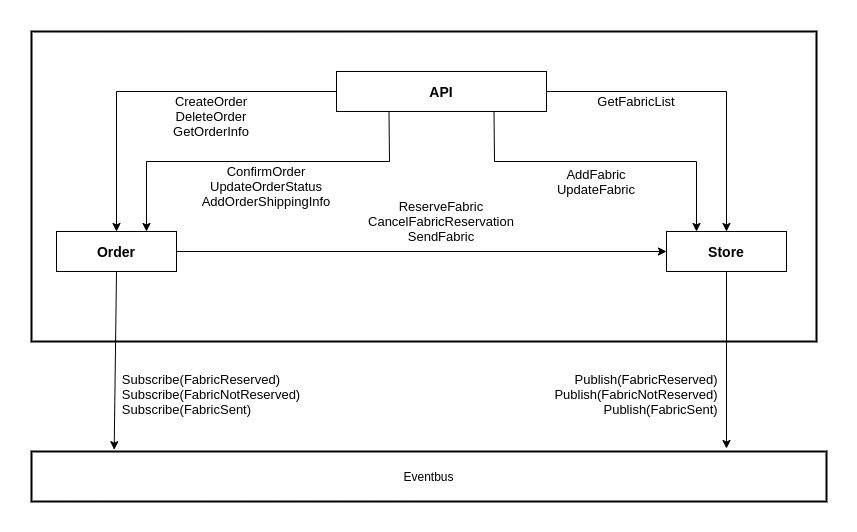

The diagram above was exported from draw.io. Its source (the exported page's mxGraphModel, read from the mxfile embedded in the PNG):
<mxGraphModel dx="986" dy="584" grid="1" gridSize="10" guides="1" tooltips="1" connect="1" arrows="1" fold="1" page="1" pageScale="1" pageWidth="850" pageHeight="1100" math="0" shadow="0">
  <root>
    <mxCell id="0" />
    <mxCell id="1" parent="0" />
    <mxCell id="Xu4H8d8Jr3BXuPi6uPjH-1" value="" style="rounded=0;whiteSpace=wrap;html=1;strokeWidth=2;fillColor=#FFFFFF;" vertex="1" parent="1">
      <mxGeometry x="125" y="590" width="785" height="310" as="geometry" />
    </mxCell>
    <mxCell id="Xu4H8d8Jr3BXuPi6uPjH-2" value="&lt;b&gt;&lt;font style=&quot;font-size: 14px&quot;&gt;API&lt;/font&gt;&lt;/b&gt;" style="rounded=0;whiteSpace=wrap;html=1;" vertex="1" parent="1">
      <mxGeometry x="430" y="630" width="210" height="40" as="geometry" />
    </mxCell>
    <mxCell id="Xu4H8d8Jr3BXuPi6uPjH-3" value="&lt;b&gt;&lt;font style=&quot;font-size: 14px&quot;&gt;Store&lt;/font&gt;&lt;/b&gt;" style="rounded=0;whiteSpace=wrap;html=1;" vertex="1" parent="1">
      <mxGeometry x="760" y="790" width="120" height="40" as="geometry" />
    </mxCell>
    <mxCell id="Xu4H8d8Jr3BXuPi6uPjH-4" value="&lt;font style=&quot;font-size: 14px&quot;&gt;&lt;b&gt;Order&lt;/b&gt;&lt;/font&gt;" style="rounded=0;whiteSpace=wrap;html=1;" vertex="1" parent="1">
      <mxGeometry x="150" y="790" width="120" height="40" as="geometry" />
    </mxCell>
    <mxCell id="Xu4H8d8Jr3BXuPi6uPjH-5" value="" style="endArrow=classic;html=1;exitX=0;exitY=0.5;exitDx=0;exitDy=0;entryX=0.5;entryY=0;entryDx=0;entryDy=0;rounded=0;" edge="1" parent="1" source="Xu4H8d8Jr3BXuPi6uPjH-2" target="Xu4H8d8Jr3BXuPi6uPjH-4">
      <mxGeometry width="50" height="50" relative="1" as="geometry">
        <mxPoint x="620" y="680" as="sourcePoint" />
        <mxPoint x="670" y="630" as="targetPoint" />
        <Array as="points">
          <mxPoint x="210" y="650" />
        </Array>
      </mxGeometry>
    </mxCell>
    <mxCell id="Xu4H8d8Jr3BXuPi6uPjH-6" value="CreateOrder&lt;br style=&quot;font-size: 13px&quot;&gt;DeleteOrder&lt;br&gt;GetOrderInfo" style="text;html=1;strokeColor=none;fillColor=none;align=center;verticalAlign=middle;whiteSpace=wrap;rounded=0;fontSize=13;" vertex="1" parent="1">
      <mxGeometry x="260" y="650" width="90" height="50" as="geometry" />
    </mxCell>
    <mxCell id="Xu4H8d8Jr3BXuPi6uPjH-7" value="" style="endArrow=classic;html=1;exitX=0.75;exitY=1;exitDx=0;exitDy=0;entryX=0.25;entryY=0;entryDx=0;entryDy=0;rounded=0;" edge="1" parent="1" source="Xu4H8d8Jr3BXuPi6uPjH-2" target="Xu4H8d8Jr3BXuPi6uPjH-3">
      <mxGeometry width="50" height="50" relative="1" as="geometry">
        <mxPoint x="620" y="630" as="sourcePoint" />
        <mxPoint x="670" y="580" as="targetPoint" />
        <Array as="points">
          <mxPoint x="588" y="720" />
          <mxPoint x="790" y="720" />
        </Array>
      </mxGeometry>
    </mxCell>
    <mxCell id="Xu4H8d8Jr3BXuPi6uPjH-8" value="AddFabric&lt;br&gt;UpdateFabric" style="text;html=1;strokeColor=none;fillColor=none;align=center;verticalAlign=middle;whiteSpace=wrap;rounded=0;fontSize=13;" vertex="1" parent="1">
      <mxGeometry x="620" y="720" width="140" height="40" as="geometry" />
    </mxCell>
    <mxCell id="Xu4H8d8Jr3BXuPi6uPjH-12" value="Eventbus" style="rounded=0;whiteSpace=wrap;html=1;strokeWidth=2;" vertex="1" parent="1">
      <mxGeometry x="125" y="1010" width="795" height="50" as="geometry" />
    </mxCell>
    <mxCell id="Xu4H8d8Jr3BXuPi6uPjH-13" value="" style="endArrow=classic;html=1;exitX=0.5;exitY=1;exitDx=0;exitDy=0;" edge="1" parent="1" source="Xu4H8d8Jr3BXuPi6uPjH-3">
      <mxGeometry width="50" height="50" relative="1" as="geometry">
        <mxPoint x="620" y="900" as="sourcePoint" />
        <mxPoint x="820" y="1007" as="targetPoint" />
      </mxGeometry>
    </mxCell>
    <mxCell id="Xu4H8d8Jr3BXuPi6uPjH-15" value="" style="endArrow=classic;html=1;exitX=1;exitY=0.5;exitDx=0;exitDy=0;entryX=0;entryY=0.5;entryDx=0;entryDy=0;" edge="1" parent="1" source="Xu4H8d8Jr3BXuPi6uPjH-4" target="Xu4H8d8Jr3BXuPi6uPjH-3">
      <mxGeometry width="50" height="50" relative="1" as="geometry">
        <mxPoint x="620" y="890" as="sourcePoint" />
        <mxPoint x="670" y="840" as="targetPoint" />
      </mxGeometry>
    </mxCell>
    <mxCell id="Xu4H8d8Jr3BXuPi6uPjH-16" value="ReserveFabric&lt;br&gt;CancelFabricReservation&lt;br&gt;SendFabric" style="text;html=1;strokeColor=none;fillColor=none;align=center;verticalAlign=middle;whiteSpace=wrap;rounded=0;fontSize=13;" vertex="1" parent="1">
      <mxGeometry x="440" y="750" width="190" height="60" as="geometry" />
    </mxCell>
    <mxCell id="Xu4H8d8Jr3BXuPi6uPjH-18" value="" style="endArrow=classic;html=1;exitX=0.5;exitY=1;exitDx=0;exitDy=0;entryX=0.104;entryY=-0.036;entryDx=0;entryDy=0;entryPerimeter=0;" edge="1" parent="1" source="Xu4H8d8Jr3BXuPi6uPjH-4" target="Xu4H8d8Jr3BXuPi6uPjH-12">
      <mxGeometry width="50" height="50" relative="1" as="geometry">
        <mxPoint x="620" y="890" as="sourcePoint" />
        <mxPoint x="670" y="840" as="targetPoint" />
      </mxGeometry>
    </mxCell>
    <mxCell id="Xu4H8d8Jr3BXuPi6uPjH-20" value="&lt;div style=&quot;text-align: left ; font-size: 13px&quot;&gt;&lt;br&gt;&lt;/div&gt;&lt;span style=&quot;font-family: &amp;#34;helvetica&amp;#34; ; font-size: 13px&quot;&gt;&lt;div style=&quot;text-align: left ; font-size: 13px&quot;&gt;&lt;span style=&quot;font-size: 13px&quot;&gt;Subscribe(&lt;/span&gt;&lt;span style=&quot;text-align: right&quot;&gt;FabricReserved&lt;/span&gt;&lt;span style=&quot;font-size: 13px&quot;&gt;)&lt;/span&gt;&lt;/div&gt;&lt;/span&gt;&lt;span style=&quot;font-family: &amp;#34;helvetica&amp;#34; ; font-size: 13px&quot;&gt;&lt;div style=&quot;text-align: left ; font-size: 13px&quot;&gt;&lt;span style=&quot;font-size: 13px&quot;&gt;Subscribe(&lt;/span&gt;&lt;span style=&quot;text-align: right&quot;&gt;FabricNotReserved&lt;/span&gt;&lt;span style=&quot;font-size: 13px&quot;&gt;)&lt;/span&gt;&lt;/div&gt;&lt;/span&gt;&lt;span style=&quot;font-family: &amp;#34;helvetica&amp;#34;&quot;&gt;&lt;div style=&quot;text-align: left&quot;&gt;&lt;span&gt;Subscribe(&lt;/span&gt;&lt;span&gt;FabricSent)&lt;/span&gt;&lt;/div&gt;&lt;/span&gt;" style="text;html=1;strokeColor=none;fillColor=none;align=center;verticalAlign=middle;whiteSpace=wrap;rounded=0;fontSize=13;" vertex="1" parent="1">
      <mxGeometry x="200" y="920" width="210" height="50" as="geometry" />
    </mxCell>
    <mxCell id="Xu4H8d8Jr3BXuPi6uPjH-23" value="&lt;div style=&quot;text-align: right ; font-size: 13px&quot;&gt;&lt;br&gt;&lt;/div&gt;&lt;span style=&quot;font-family: &amp;#34;helvetica&amp;#34; ; font-size: 13px&quot;&gt;&lt;div style=&quot;text-align: right ; font-size: 13px&quot;&gt;&lt;span style=&quot;font-size: 13px&quot;&gt;Publish(FabricReserved)&lt;/span&gt;&lt;/div&gt;&lt;/span&gt;&lt;span style=&quot;font-family: &amp;#34;helvetica&amp;#34; ; font-size: 13px&quot;&gt;&lt;div style=&quot;text-align: right ; font-size: 13px&quot;&gt;&lt;span style=&quot;font-size: 13px&quot;&gt;Publish(FabricNotReserved)&lt;/span&gt;&lt;/div&gt;&lt;div style=&quot;text-align: right ; font-size: 13px&quot;&gt;Publish(FabricSent)&lt;span style=&quot;font-size: 13px&quot;&gt;&lt;br&gt;&lt;/span&gt;&lt;/div&gt;&lt;/span&gt;" style="text;html=1;strokeColor=none;fillColor=none;align=center;verticalAlign=middle;whiteSpace=wrap;rounded=0;fontSize=13;" vertex="1" parent="1">
      <mxGeometry x="630" y="912.5" width="200" height="65" as="geometry" />
    </mxCell>
    <mxCell id="Xu4H8d8Jr3BXuPi6uPjH-29" value="" style="endArrow=classic;html=1;fontSize=13;exitX=0.25;exitY=1;exitDx=0;exitDy=0;entryX=0.75;entryY=0;entryDx=0;entryDy=0;rounded=0;" edge="1" parent="1" source="Xu4H8d8Jr3BXuPi6uPjH-2" target="Xu4H8d8Jr3BXuPi6uPjH-4">
      <mxGeometry width="50" height="50" relative="1" as="geometry">
        <mxPoint x="500" y="870" as="sourcePoint" />
        <mxPoint x="550" y="820" as="targetPoint" />
        <Array as="points">
          <mxPoint x="483" y="720" />
          <mxPoint x="240" y="720" />
        </Array>
      </mxGeometry>
    </mxCell>
    <mxCell id="Xu4H8d8Jr3BXuPi6uPjH-30" value="&lt;span&gt;ConfirmOrder&lt;/span&gt;&lt;br&gt;&lt;span&gt;UpdateOrderStatus&lt;br&gt;AddOrderShippingInfo&lt;br&gt;&lt;/span&gt;" style="text;html=1;strokeColor=none;fillColor=none;align=center;verticalAlign=middle;whiteSpace=wrap;rounded=0;fontSize=13;" vertex="1" parent="1">
      <mxGeometry x="290" y="720" width="140" height="50" as="geometry" />
    </mxCell>
    <mxCell id="Xu4H8d8Jr3BXuPi6uPjH-36" value="" style="endArrow=classic;html=1;fontSize=13;exitX=1;exitY=0.5;exitDx=0;exitDy=0;entryX=0.5;entryY=0;entryDx=0;entryDy=0;rounded=0;" edge="1" parent="1" source="Xu4H8d8Jr3BXuPi6uPjH-2" target="Xu4H8d8Jr3BXuPi6uPjH-3">
      <mxGeometry width="50" height="50" relative="1" as="geometry">
        <mxPoint x="530" y="750" as="sourcePoint" />
        <mxPoint x="580" y="700" as="targetPoint" />
        <Array as="points">
          <mxPoint x="820" y="650" />
        </Array>
      </mxGeometry>
    </mxCell>
    <mxCell id="Xu4H8d8Jr3BXuPi6uPjH-37" value="GetFabricList" style="text;html=1;strokeColor=none;fillColor=none;align=center;verticalAlign=middle;whiteSpace=wrap;rounded=0;fontSize=13;" vertex="1" parent="1">
      <mxGeometry x="685" y="650" width="90" height="20" as="geometry" />
    </mxCell>
  </root>
</mxGraphModel>